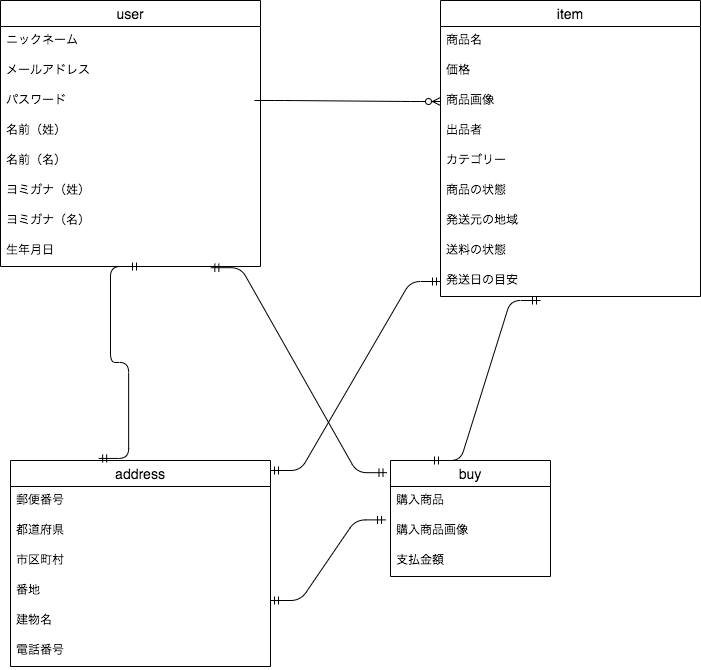

The diagram above was exported from draw.io. Its source (the exported page's mxGraphModel, read from the mxfile embedded in the PNG):
<mxGraphModel dx="1016" dy="859" grid="1" gridSize="10" guides="1" tooltips="1" connect="1" arrows="1" fold="1" page="1" pageScale="1" pageWidth="827" pageHeight="1169" math="0" shadow="0">
  <root>
    <mxCell id="0" />
    <mxCell id="1" parent="0" />
    <mxCell id="2" value="user" style="swimlane;fontStyle=0;childLayout=stackLayout;horizontal=1;startSize=26;horizontalStack=0;resizeParent=1;resizeParentMax=0;resizeLast=0;collapsible=1;marginBottom=0;align=center;fontSize=14;" parent="1" vertex="1">
      <mxGeometry x="60" y="80" width="260" height="266" as="geometry" />
    </mxCell>
    <mxCell id="3" value="ニックネーム" style="text;strokeColor=none;fillColor=none;spacingLeft=4;spacingRight=4;overflow=hidden;rotatable=0;points=[[0,0.5],[1,0.5]];portConstraint=eastwest;fontSize=12;" parent="2" vertex="1">
      <mxGeometry y="26" width="260" height="30" as="geometry" />
    </mxCell>
    <mxCell id="4" value="メールアドレス" style="text;strokeColor=none;fillColor=none;spacingLeft=4;spacingRight=4;overflow=hidden;rotatable=0;points=[[0,0.5],[1,0.5]];portConstraint=eastwest;fontSize=12;" parent="2" vertex="1">
      <mxGeometry y="56" width="260" height="30" as="geometry" />
    </mxCell>
    <mxCell id="5" value="パスワード&#10;" style="text;strokeColor=none;fillColor=none;spacingLeft=4;spacingRight=4;overflow=hidden;rotatable=0;points=[[0,0.5],[1,0.5]];portConstraint=eastwest;fontSize=12;" parent="2" vertex="1">
      <mxGeometry y="86" width="260" height="30" as="geometry" />
    </mxCell>
    <mxCell id="37" value="名前（姓）" style="text;strokeColor=none;fillColor=none;spacingLeft=4;spacingRight=4;overflow=hidden;rotatable=0;points=[[0,0.5],[1,0.5]];portConstraint=eastwest;fontSize=12;align=left;" parent="2" vertex="1">
      <mxGeometry y="116" width="260" height="30" as="geometry" />
    </mxCell>
    <mxCell id="38" value="名前（名）" style="text;strokeColor=none;fillColor=none;spacingLeft=4;spacingRight=4;overflow=hidden;rotatable=0;points=[[0,0.5],[1,0.5]];portConstraint=eastwest;fontSize=12;align=left;" parent="2" vertex="1">
      <mxGeometry y="146" width="260" height="30" as="geometry" />
    </mxCell>
    <mxCell id="40" value="ヨミガナ（姓）" style="text;strokeColor=none;fillColor=none;spacingLeft=4;spacingRight=4;overflow=hidden;rotatable=0;points=[[0,0.5],[1,0.5]];portConstraint=eastwest;fontSize=12;align=left;" parent="2" vertex="1">
      <mxGeometry y="176" width="260" height="30" as="geometry" />
    </mxCell>
    <mxCell id="39" value="ヨミガナ（名）" style="text;strokeColor=none;fillColor=none;spacingLeft=4;spacingRight=4;overflow=hidden;rotatable=0;points=[[0,0.5],[1,0.5]];portConstraint=eastwest;fontSize=12;align=left;" parent="2" vertex="1">
      <mxGeometry y="206" width="260" height="30" as="geometry" />
    </mxCell>
    <mxCell id="41" value="生年月日" style="text;strokeColor=none;fillColor=none;spacingLeft=4;spacingRight=4;overflow=hidden;rotatable=0;points=[[0,0.5],[1,0.5]];portConstraint=eastwest;fontSize=12;align=left;" parent="2" vertex="1">
      <mxGeometry y="236" width="260" height="30" as="geometry" />
    </mxCell>
    <mxCell id="10" value="item" style="swimlane;fontStyle=0;childLayout=stackLayout;horizontal=1;startSize=26;horizontalStack=0;resizeParent=1;resizeParentMax=0;resizeLast=0;collapsible=1;marginBottom=0;align=center;fontSize=14;" parent="1" vertex="1">
      <mxGeometry x="500" y="80" width="260" height="296" as="geometry" />
    </mxCell>
    <mxCell id="11" value="商品名" style="text;strokeColor=none;fillColor=none;spacingLeft=4;spacingRight=4;overflow=hidden;rotatable=0;points=[[0,0.5],[1,0.5]];portConstraint=eastwest;fontSize=12;" parent="10" vertex="1">
      <mxGeometry y="26" width="260" height="30" as="geometry" />
    </mxCell>
    <mxCell id="12" value="価格" style="text;strokeColor=none;fillColor=none;spacingLeft=4;spacingRight=4;overflow=hidden;rotatable=0;points=[[0,0.5],[1,0.5]];portConstraint=eastwest;fontSize=12;" parent="10" vertex="1">
      <mxGeometry y="56" width="260" height="30" as="geometry" />
    </mxCell>
    <mxCell id="15" value="商品画像&#10;" style="text;strokeColor=none;fillColor=none;spacingLeft=4;spacingRight=4;overflow=hidden;rotatable=0;points=[[0,0.5],[1,0.5]];portConstraint=eastwest;fontSize=12;" parent="10" vertex="1">
      <mxGeometry y="86" width="260" height="30" as="geometry" />
    </mxCell>
    <mxCell id="42" value="出品者" style="text;strokeColor=none;fillColor=none;spacingLeft=4;spacingRight=4;overflow=hidden;rotatable=0;points=[[0,0.5],[1,0.5]];portConstraint=eastwest;fontSize=12;" parent="10" vertex="1">
      <mxGeometry y="116" width="260" height="30" as="geometry" />
    </mxCell>
    <mxCell id="43" value="カテゴリー" style="text;strokeColor=none;fillColor=none;spacingLeft=4;spacingRight=4;overflow=hidden;rotatable=0;points=[[0,0.5],[1,0.5]];portConstraint=eastwest;fontSize=12;" parent="10" vertex="1">
      <mxGeometry y="146" width="260" height="30" as="geometry" />
    </mxCell>
    <mxCell id="44" value="商品の状態" style="text;strokeColor=none;fillColor=none;spacingLeft=4;spacingRight=4;overflow=hidden;rotatable=0;points=[[0,0.5],[1,0.5]];portConstraint=eastwest;fontSize=12;" parent="10" vertex="1">
      <mxGeometry y="176" width="260" height="30" as="geometry" />
    </mxCell>
    <mxCell id="48" value="発送元の地域" style="text;strokeColor=none;fillColor=none;spacingLeft=4;spacingRight=4;overflow=hidden;rotatable=0;points=[[0,0.5],[1,0.5]];portConstraint=eastwest;fontSize=12;" parent="10" vertex="1">
      <mxGeometry y="206" width="260" height="30" as="geometry" />
    </mxCell>
    <mxCell id="46" value="送料の状態" style="text;strokeColor=none;fillColor=none;spacingLeft=4;spacingRight=4;overflow=hidden;rotatable=0;points=[[0,0.5],[1,0.5]];portConstraint=eastwest;fontSize=12;" parent="10" vertex="1">
      <mxGeometry y="236" width="260" height="30" as="geometry" />
    </mxCell>
    <mxCell id="49" value="発送日の目安" style="text;strokeColor=none;fillColor=none;spacingLeft=4;spacingRight=4;overflow=hidden;rotatable=0;points=[[0,0.5],[1,0.5]];portConstraint=eastwest;fontSize=12;" parent="10" vertex="1">
      <mxGeometry y="266" width="260" height="30" as="geometry" />
    </mxCell>
    <mxCell id="21" value="address" style="swimlane;fontStyle=0;childLayout=stackLayout;horizontal=1;startSize=26;horizontalStack=0;resizeParent=1;resizeParentMax=0;resizeLast=0;collapsible=1;marginBottom=0;align=center;fontSize=14;" parent="1" vertex="1">
      <mxGeometry x="70" y="540" width="260" height="206" as="geometry" />
    </mxCell>
    <mxCell id="22" value="郵便番号" style="text;strokeColor=none;fillColor=none;spacingLeft=4;spacingRight=4;overflow=hidden;rotatable=0;points=[[0,0.5],[1,0.5]];portConstraint=eastwest;fontSize=12;" parent="21" vertex="1">
      <mxGeometry y="26" width="260" height="30" as="geometry" />
    </mxCell>
    <mxCell id="23" value="都道府県" style="text;strokeColor=none;fillColor=none;spacingLeft=4;spacingRight=4;overflow=hidden;rotatable=0;points=[[0,0.5],[1,0.5]];portConstraint=eastwest;fontSize=12;" parent="21" vertex="1">
      <mxGeometry y="56" width="260" height="30" as="geometry" />
    </mxCell>
    <mxCell id="24" value="市区町村" style="text;strokeColor=none;fillColor=none;spacingLeft=4;spacingRight=4;overflow=hidden;rotatable=0;points=[[0,0.5],[1,0.5]];portConstraint=eastwest;fontSize=12;" parent="21" vertex="1">
      <mxGeometry y="86" width="260" height="30" as="geometry" />
    </mxCell>
    <mxCell id="27" value="番地" style="text;strokeColor=none;fillColor=none;spacingLeft=4;spacingRight=4;overflow=hidden;rotatable=0;points=[[0,0.5],[1,0.5]];portConstraint=eastwest;fontSize=12;align=left;" parent="21" vertex="1">
      <mxGeometry y="116" width="260" height="30" as="geometry" />
    </mxCell>
    <mxCell id="28" value="建物名" style="text;strokeColor=none;fillColor=none;spacingLeft=4;spacingRight=4;overflow=hidden;rotatable=0;points=[[0,0.5],[1,0.5]];portConstraint=eastwest;fontSize=12;align=left;" parent="21" vertex="1">
      <mxGeometry y="146" width="260" height="30" as="geometry" />
    </mxCell>
    <mxCell id="51" value="電話番号" style="text;strokeColor=none;fillColor=none;spacingLeft=4;spacingRight=4;overflow=hidden;rotatable=0;points=[[0,0.5],[1,0.5]];portConstraint=eastwest;fontSize=12;" parent="21" vertex="1">
      <mxGeometry y="176" width="260" height="30" as="geometry" />
    </mxCell>
    <mxCell id="30" value="" style="edgeStyle=entityRelationEdgeStyle;fontSize=12;html=1;endArrow=ERzeroToMany;endFill=1;entryX=0;entryY=0.5;entryDx=0;entryDy=0;" parent="1" edge="1">
      <mxGeometry width="100" height="100" relative="1" as="geometry">
        <mxPoint x="314" y="180" as="sourcePoint" />
        <mxPoint x="500" y="181" as="targetPoint" />
      </mxGeometry>
    </mxCell>
    <mxCell id="33" value="" style="edgeStyle=entityRelationEdgeStyle;fontSize=12;html=1;endArrow=ERmandOne;startArrow=ERmandOne;entryX=0;entryY=0.5;entryDx=0;entryDy=0;" parent="1" target="49" edge="1">
      <mxGeometry width="100" height="100" relative="1" as="geometry">
        <mxPoint x="330" y="550" as="sourcePoint" />
        <mxPoint x="430" y="450" as="targetPoint" />
      </mxGeometry>
    </mxCell>
    <mxCell id="52" value="buy" style="swimlane;fontStyle=0;childLayout=stackLayout;horizontal=1;startSize=26;horizontalStack=0;resizeParent=1;resizeParentMax=0;resizeLast=0;collapsible=1;marginBottom=0;align=center;fontSize=14;" parent="1" vertex="1">
      <mxGeometry x="450" y="540" width="160" height="116" as="geometry" />
    </mxCell>
    <mxCell id="53" value="購入商品" style="text;strokeColor=none;fillColor=none;spacingLeft=4;spacingRight=4;overflow=hidden;rotatable=0;points=[[0,0.5],[1,0.5]];portConstraint=eastwest;fontSize=12;" parent="52" vertex="1">
      <mxGeometry y="26" width="160" height="30" as="geometry" />
    </mxCell>
    <mxCell id="54" value="購入商品画像" style="text;strokeColor=none;fillColor=none;spacingLeft=4;spacingRight=4;overflow=hidden;rotatable=0;points=[[0,0.5],[1,0.5]];portConstraint=eastwest;fontSize=12;" parent="52" vertex="1">
      <mxGeometry y="56" width="160" height="30" as="geometry" />
    </mxCell>
    <mxCell id="55" value="支払金額" style="text;strokeColor=none;fillColor=none;spacingLeft=4;spacingRight=4;overflow=hidden;rotatable=0;points=[[0,0.5],[1,0.5]];portConstraint=eastwest;fontSize=12;" parent="52" vertex="1">
      <mxGeometry y="86" width="160" height="30" as="geometry" />
    </mxCell>
    <mxCell id="56" value="" style="edgeStyle=entityRelationEdgeStyle;fontSize=12;html=1;endArrow=ERmandOne;startArrow=ERmandOne;" parent="1" edge="1">
      <mxGeometry width="100" height="100" relative="1" as="geometry">
        <mxPoint x="490" y="540" as="sourcePoint" />
        <mxPoint x="600" y="380" as="targetPoint" />
      </mxGeometry>
    </mxCell>
    <mxCell id="57" value="" style="edgeStyle=entityRelationEdgeStyle;fontSize=12;html=1;endArrow=ERmandOne;startArrow=ERmandOne;entryX=-0.031;entryY=0.113;entryDx=0;entryDy=0;entryPerimeter=0;" parent="1" target="54" edge="1">
      <mxGeometry width="100" height="100" relative="1" as="geometry">
        <mxPoint x="330" y="680" as="sourcePoint" />
        <mxPoint x="430" y="580" as="targetPoint" />
      </mxGeometry>
    </mxCell>
    <mxCell id="58" value="" style="edgeStyle=entityRelationEdgeStyle;fontSize=12;html=1;endArrow=ERmandOne;startArrow=ERmandOne;exitX=0.809;exitY=1.04;exitDx=0;exitDy=0;exitPerimeter=0;entryX=-0.022;entryY=0.105;entryDx=0;entryDy=0;entryPerimeter=0;" parent="1" source="41" target="52" edge="1">
      <mxGeometry width="100" height="100" relative="1" as="geometry">
        <mxPoint x="300" y="500" as="sourcePoint" />
        <mxPoint x="400" y="400" as="targetPoint" />
      </mxGeometry>
    </mxCell>
    <mxCell id="59" value="" style="edgeStyle=entityRelationEdgeStyle;fontSize=12;html=1;endArrow=ERmandOne;startArrow=ERmandOne;exitX=0.339;exitY=-0.01;exitDx=0;exitDy=0;exitPerimeter=0;" edge="1" parent="1" source="21">
      <mxGeometry width="100" height="100" relative="1" as="geometry">
        <mxPoint x="100" y="446" as="sourcePoint" />
        <mxPoint x="200" y="346" as="targetPoint" />
      </mxGeometry>
    </mxCell>
  </root>
</mxGraphModel>